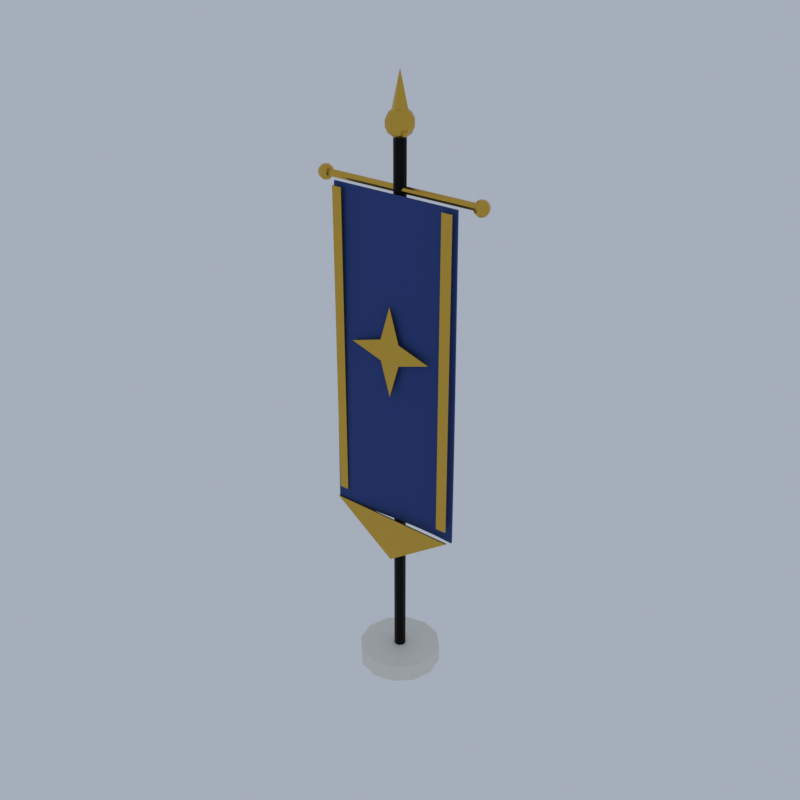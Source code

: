 # Source: K35_royal_banner.blend  (saved by Blender 5.2.45; exported with 4.5.12 LTS)
import bpy
from mathutils import Matrix  # noqa: F401  (used for matrix-valued properties, if any)

bpy.ops.wm.read_factory_settings(use_empty=True)
scene = bpy.context.scene
scene.name = 'Scene'

# ---- collections
col_collection = bpy.data.collections.new('Collection'); scene.collection.children.link(col_collection)

# ---- materials (node trees are filled in below, after node groups)
mat_castle_trim_marble = bpy.data.materials.new('castle_trim|Marble')
mat_castle_trim_marble.diffuse_color = (0.8434, 0.8122, 0.7372, 1.0)
mat_iron_dark_metal = bpy.data.materials.new('iron_dark|Metal')
mat_iron_dark_metal.diffuse_color = (0.005522, 0.005028, 0.005028, 1.0)
mat_gold_metal = bpy.data.materials.new('gold|Metal')
mat_gold_metal.diffuse_color = (0.68, 0.4205, 0.06191, 1.0)
mat_fabric_blue_fabric = bpy.data.materials.new('fabric_blue|Fabric')
mat_fabric_blue_fabric.diffuse_color = (0.02095, 0.05112, 0.2195, 1.0)

# ---- material node trees
mat_castle_trim_marble.use_nodes = True; mat_castle_trim_marble.node_tree.nodes.clear()
_N = mat_castle_trim_marble.node_tree.nodes; _L = mat_castle_trim_marble.node_tree.links
n0 = _N.new('ShaderNodeBsdfPrincipled'); n0.name = 'Principled BSDF'; n0.location = (-200, 100)
n0.inputs[0].default_value = (0.8434, 0.8122, 0.7372, 1.0)
n0.inputs[10].default_value = 0.005
n1 = _N.new('ShaderNodeOutputMaterial'); n1.name = 'Material Output'; n1.location = (200, 100)
_L.new(n0.outputs[0], n1.inputs[0])
n1.is_active_output = True
mat_iron_dark_metal.use_nodes = True; mat_iron_dark_metal.node_tree.nodes.clear()
_N = mat_iron_dark_metal.node_tree.nodes; _L = mat_iron_dark_metal.node_tree.links
n0 = _N.new('ShaderNodeBsdfPrincipled'); n0.name = 'Principled BSDF'; n0.location = (-200, 100)
n0.inputs[0].default_value = (0.005522, 0.005028, 0.005028, 1.0)
n0.inputs[1].default_value = 0.85
n0.inputs[10].default_value = 0.005
n1 = _N.new('ShaderNodeOutputMaterial'); n1.name = 'Material Output'; n1.location = (200, 100)
_L.new(n0.outputs[0], n1.inputs[0])
n1.is_active_output = True
mat_gold_metal.use_nodes = True; mat_gold_metal.node_tree.nodes.clear()
_N = mat_gold_metal.node_tree.nodes; _L = mat_gold_metal.node_tree.links
n0 = _N.new('ShaderNodeBsdfPrincipled'); n0.name = 'Principled BSDF'; n0.location = (-200, 100)
n0.inputs[0].default_value = (0.68, 0.4205, 0.06191, 1.0)
n0.inputs[1].default_value = 1.0
n0.inputs[2].default_value = 0.25
n0.inputs[10].default_value = 0.005
n1 = _N.new('ShaderNodeOutputMaterial'); n1.name = 'Material Output'; n1.location = (200, 100)
_L.new(n0.outputs[0], n1.inputs[0])
n1.is_active_output = True
mat_fabric_blue_fabric.use_nodes = True; mat_fabric_blue_fabric.node_tree.nodes.clear()
_N = mat_fabric_blue_fabric.node_tree.nodes; _L = mat_fabric_blue_fabric.node_tree.links
n0 = _N.new('ShaderNodeBsdfPrincipled'); n0.name = 'Principled BSDF'; n0.location = (-200, 100)
n0.inputs[0].default_value = (0.02095, 0.05112, 0.2195, 1.0)
n0.inputs[2].default_value = 0.95
n0.inputs[10].default_value = 0.005
n1 = _N.new('ShaderNodeOutputMaterial'); n1.name = 'Material Output'; n1.location = (200, 100)
_L.new(n0.outputs[0], n1.inputs[0])
n1.is_active_output = True

# ---- world
world_world = bpy.data.worlds.new('World'); scene.world = world_world
world_world.use_nodes = True; world_world.node_tree.nodes.clear()
_N = world_world.node_tree.nodes; _L = world_world.node_tree.links
n0 = _N.new('ShaderNodeOutputWorld'); n0.name = 'World Output'; n0.location = (200, 100)
n1 = _N.new('ShaderNodeBackground'); n1.name = 'Background'; n1.location = (-200, 100)
n1.inputs[0].default_value = (0.42, 0.47, 0.55, 1.0)
n1.inputs[1].default_value = 0.9
_L.new(n1.outputs[0], n0.inputs[0])
n0.is_active_output = True
world_world.color = (0.05088, 0.05088, 0.05088)
world_world.sun_shadow_jitter_overblur = 0.0

# ---- meshes
me_royal_banner = bpy.data.meshes.new('royal_banner')
me_royal_banner.from_pydata([(0.0, 1.4, 0.0), (0.0, 1.4, 0.6), (0.7, 1.212, 0.0), (0.7, 1.212, 0.6), (1.212, 0.7, 0.0), (1.212, 0.7, 0.6), (1.4, 0.0, 0.0), (1.4, 0.0, 0.6), (1.212, -0.7, 0.0), (1.212, -0.7, 0.6), (0.7, -1.212, 0.0), (0.7, -1.212, 0.6), (0.0, -1.4, 0.0), (0.0, -1.4, 0.6), (-0.7, -1.212, 0.0), (-0.7, -1.212, 0.6), (-1.212, -0.7, 0.0), (-1.212, -0.7, 0.6), (-1.4, 0.0, 0.0), (-1.4, 0.0, 0.6), (-1.212, 0.7, 0.0), (-1.212, 0.7, 0.6), (-0.7, 1.212, 0.0), (-0.7, 1.212, 0.6), (0.0, 0.2, 0.6), (0.0, 0.2, 18.6), (0.1176, 0.1618, 0.6), (0.1176, 0.1618, 18.6), (0.1902, 0.0618, 0.6), (0.1902, 0.0618, 18.6), (0.1902, -0.0618, 0.6), (0.1902, -0.0618, 18.6), (0.1176, -0.1618, 0.6), (0.1176, -0.1618, 18.6), (0.0, -0.2, 0.6), (0.0, -0.2, 18.6), (-0.1176, -0.1618, 0.6), (-0.1176, -0.1618, 18.6), (-0.1902, -0.0618, 0.6), (-0.1902, -0.0618, 18.6), (-0.1902, 0.0618, 0.6), (-0.1902, 0.0618, 18.6), (-0.1176, 0.1618, 0.6), (-0.1176, 0.1618, 18.6), (0.0, 0.0, 19.35), (0.0, 0.0, 18.45), (0.1148, 0.158, 19.31), (0.2068, 0.2846, 19.18), (0.2579, 0.3549, 19.0), (0.2579, 0.3549, 18.8), (0.2068, 0.2846, 18.62), (0.1148, 0.158, 18.49), (0.1857, 0.06033, 19.31), (0.3346, 0.1087, 19.18), (0.4172, 0.1356, 19.0), (0.4172, 0.1356, 18.8), (0.3346, 0.1087, 18.62), (0.1857, 0.06033, 18.49), (0.1857, -0.06033, 19.31), (0.3346, -0.1087, 19.18), (0.4172, -0.1356, 19.0), (0.4172, -0.1356, 18.8), (0.3346, -0.1087, 18.62), (0.1857, -0.06033, 18.49), (0.1148, -0.158, 19.31), (0.2068, -0.2846, 19.18), (0.2579, -0.3549, 19.0), (0.2579, -0.3549, 18.8), (0.2068, -0.2846, 18.62), (0.1148, -0.158, 18.49), (7.451e-09, -0.1952, 19.31), (2.98e-08, -0.3518, 19.18), (1.49e-08, -0.4387, 19.0), (1.49e-08, -0.4387, 18.8), (2.98e-08, -0.3518, 18.62), (7.451e-09, -0.1952, 18.49), (-0.1148, -0.158, 19.31), (-0.2068, -0.2846, 19.18), (-0.2579, -0.3549, 19.0), (-0.2579, -0.3549, 18.8), (-0.2068, -0.2846, 18.62), (-0.1148, -0.158, 18.49), (-0.1857, -0.06033, 19.31), (-0.3346, -0.1087, 19.18), (-0.4172, -0.1356, 19.0), (-0.4172, -0.1356, 18.8), (-0.3346, -0.1087, 18.62), (-0.1857, -0.06033, 18.49), (-0.1857, 0.06033, 19.31), (-0.3346, 0.1087, 19.18), (-0.4172, 0.1356, 19.0), (-0.4172, 0.1356, 18.8), (-0.3346, 0.1087, 18.62), (-0.1857, 0.06033, 18.49), (-0.1148, 0.158, 19.31), (-0.2068, 0.2846, 19.18), (-0.2579, 0.3549, 19.0), (-0.2579, 0.3549, 18.8), (-0.2068, 0.2846, 18.62), (-0.1148, 0.158, 18.49), (-1.49e-08, 0.1952, 19.31), (-5.96e-08, 0.3518, 19.18), (-4.47e-08, 0.4387, 19.0), (-4.47e-08, 0.4387, 18.8), (-5.96e-08, 0.3518, 18.62), (-1.49e-08, 0.1952, 18.49), (0.0, 0.0, 19.2), (0.2165, 0.125, 19.2), (1.531e-17, 0.25, 19.2), (-0.2165, 0.125, 19.2), (-0.2165, -0.125, 19.2), (-4.592e-17, -0.25, 19.2), (0.2165, -0.125, 19.2), (0.0, 0.0, 20.4), (-2.8, 0.12, 17.0), (2.8, 0.12, 17.0), (-2.8, 0.08485, 16.92), (2.8, 0.08485, 16.92), (-2.8, 0.0, 16.88), (2.8, 0.0, 16.88), (-2.8, -0.08485, 16.92), (2.8, -0.08485, 16.92), (-2.8, -0.12, 17.0), (2.8, -0.12, 17.0), (-2.8, -0.08485, 17.08), (2.8, -0.08485, 17.08), (-2.8, 0.0, 17.12), (2.8, 0.0, 17.12), (-2.8, 0.08485, 17.08), (2.8, 0.08485, 17.08), (-2.9, 0.0, 17.25), (-2.9, 0.125, 17.22), (-2.9, 0.25, 17.0), (-2.9, 0.125, 16.78), (-2.9, 0.0, 16.75), (-2.812, 0.08839, 17.22), (-2.747, 0.1531, 17.12), (-2.723, 0.1768, 17.0), (-2.747, 0.1531, 16.88), (-2.812, 0.08839, 16.78), (-2.775, 0.0, 17.22), (-2.683, 0.0, 17.12), (-2.65, 0.0, 17.0), (-2.683, 0.0, 16.88), (-2.775, 0.0, 16.78), (-2.812, -0.08839, 17.22), (-2.747, -0.1531, 17.12), (-2.723, -0.1768, 17.0), (-2.747, -0.1531, 16.88), (-2.812, -0.08839, 16.78), (-2.9, -0.125, 17.22), (-2.9, -0.2165, 17.12), (-2.9, -0.25, 17.0), (-2.9, -0.2165, 16.88), (-2.9, -0.125, 16.78), (-2.988, -0.08839, 17.22), (-3.053, -0.1531, 17.12), (-3.077, -0.1768, 17.0), (-3.053, -0.1531, 16.88), (-2.988, -0.08839, 16.78), (-3.025, 0.0, 17.22), (-3.117, 0.0, 17.12), (-3.15, 0.0, 17.0), (-3.117, 0.0, 16.88), (-3.025, 0.0, 16.78), (-2.988, 0.08839, 17.22), (-3.053, 0.1531, 17.12), (-3.077, 0.1768, 17.0), (-3.053, 0.1531, 16.88), (-2.988, 0.08839, 16.78), (-2.9, 0.2165, 17.12), (-2.9, 0.2165, 16.88), (2.9, 0.0, 17.25), (2.9, 0.125, 17.22), (2.9, 0.25, 17.0), (2.9, 0.125, 16.78), (2.9, 0.0, 16.75), (2.988, 0.08839, 17.22), (3.053, 0.1531, 17.12), (3.077, 0.1768, 17.0), (3.053, 0.1531, 16.88), (2.988, 0.08839, 16.78), (3.025, 0.0, 17.22), (3.117, 0.0, 17.12), (3.15, 0.0, 17.0), (3.117, 0.0, 16.88), (3.025, 0.0, 16.78), (2.988, -0.08839, 17.22), (3.053, -0.1531, 17.12), (3.077, -0.1768, 17.0), (3.053, -0.1531, 16.88), (2.988, -0.08839, 16.78), (2.9, -0.125, 17.22), (2.9, -0.2165, 17.12), (2.9, -0.25, 17.0), (2.9, -0.2165, 16.88), (2.9, -0.125, 16.78), (2.812, -0.08839, 17.22), (2.747, -0.1531, 17.12), (2.723, -0.1768, 17.0), (2.747, -0.1531, 16.88), (2.812, -0.08839, 16.78), (2.775, 0.0, 17.22), (2.683, 0.0, 17.12), (2.65, 0.0, 17.0), (2.683, 0.0, 16.88), (2.775, 0.0, 16.78), (2.812, 0.08839, 17.22), (2.747, 0.1531, 17.12), (2.723, 0.1768, 17.0), (2.747, 0.1531, 16.88), (2.812, 0.08839, 16.78), (2.9, 0.2165, 17.12), (2.9, 0.2165, 16.88), (-2.3, -0.25, 16.9), (-1.971, -0.25, 16.9), (-1.643, -0.25, 16.9), (-1.314, -0.25, 16.9), (-0.9857, -0.25, 16.9), (-0.6571, -0.25, 16.9), (-0.3286, -0.25, 16.9), (0.0, -0.25, 16.9), (0.3286, -0.25, 16.9), (0.6571, -0.25, 16.9), (0.9857, -0.25, 16.9), (1.314, -0.25, 16.9), (1.643, -0.25, 16.9), (1.971, -0.25, 16.9), (2.3, -0.25, 16.9), (-2.3, -0.2565, 15.8), (-1.971, -0.2589, 15.8), (-1.643, -0.2608, 15.8), (-1.314, -0.2618, 15.8), (-0.9857, -0.262, 15.8), (-0.6571, -0.2613, 15.8), (-0.3286, -0.2598, 15.8), (0.0, -0.2576, 15.8), (0.3286, -0.2548, 15.8), (0.6571, -0.2517, 15.8), (0.9857, -0.2485, 15.8), (1.314, -0.2454, 15.8), (1.643, -0.2426, 15.8), (1.971, -0.2404, 15.8), (2.3, -0.2388, 15.8), (-2.3, -0.2655, 14.7), (-1.971, -0.2698, 14.7), (-1.643, -0.2727, 14.7), (-1.314, -0.274, 14.7), (-0.9857, -0.2735, 14.7), (-0.6571, -0.2713, 14.7), (-0.3286, -0.2676, 14.7), (0.0, -0.2626, 14.7), (0.3286, -0.2567, 14.7), (0.6571, -0.2504, 14.7), (0.9857, -0.244, 14.7), (1.314, -0.238, 14.7), (1.643, -0.2329, 14.7), (1.971, -0.229, 14.7), (2.3, -0.2267, 14.7), (-2.3, -0.2766, 13.6), (-1.971, -0.2821, 13.6), (-1.643, -0.2853, 13.6), (-1.314, -0.2859, 13.6), (-0.9857, -0.284, 13.6), (-0.6571, -0.2795, 13.6), (-0.3286, -0.273, 13.6), (0.0, -0.2648, 13.6), (0.3286, -0.2556, 13.6), (0.6571, -0.2459, 13.6), (0.9857, -0.2365, 13.6), (1.314, -0.2281, 13.6), (1.643, -0.2213, 13.6), (1.971, -0.2166, 13.6), (2.3, -0.2142, 13.6), (-2.3, -0.2894, 12.5), (-1.971, -0.2953, 12.5), (-1.643, -0.2979, 12.5), (-1.314, -0.297, 12.5), (-0.9857, -0.2928, 12.5), (-0.6571, -0.2855, 12.5), (-0.3286, -0.2756, 12.5), (0.0, -0.2639, 12.5), (0.3286, -0.2512, 12.5), (0.6571, -0.2384, 12.5), (0.9857, -0.2264, 12.5), (1.314, -0.2161, 12.5), (1.643, -0.2083, 12.5), (1.971, -0.2035, 12.5), (2.3, -0.202, 12.5), (-2.3, -0.3033, 11.4), (-1.971, -0.3087, 11.4), (-1.643, -0.3099, 11.4), (-1.314, -0.3068, 11.4), (-0.9857, -0.2996, 11.4), (-0.6571, -0.2888, 11.4), (-0.3286, -0.2752, 11.4), (0.0, -0.2598, 11.4), (0.3286, -0.2437, 11.4), (0.6571, -0.2281, 11.4), (0.9857, -0.214, 11.4), (1.314, -0.2025, 11.4), (1.643, -0.1945, 11.4), (1.971, -0.1904, 11.4), (2.3, -0.1907, 11.4), (-2.3, -0.3177, 10.3), (-1.971, -0.3218, 10.3), (-1.643, -0.3207, 10.3), (-1.314, -0.3145, 10.3), (-0.9857, -0.3037, 10.3), (-0.6571, -0.289, 10.3), (-0.3286, -0.2715, 10.3), (0.0, -0.2525, 10.3), (0.3286, -0.2332, 10.3), (0.6571, -0.2152, 10.3), (0.9857, -0.1997, 10.3), (1.314, -0.1878, 10.3), (1.643, -0.1804, 10.3), (1.971, -0.178, 10.3), (2.3, -0.1808, 10.3), (-2.3, -0.332, 9.2), (-1.971, -0.3339, 9.2), (-1.643, -0.3297, 9.2), (-1.314, -0.3198, 9.2), (-0.9857, -0.3049, 9.2), (-0.6571, -0.286, 9.2), (-0.3286, -0.2645, 9.2), (0.0, -0.242, 9.2), (0.3286, -0.22, 9.2), (0.6571, -0.2002, 9.2), (0.9857, -0.184, 9.2), (1.314, -0.1726, 9.2), (1.643, -0.1667, 9.2), (1.971, -0.1668, 9.2), (2.3, -0.173, 9.2), (-2.3, -0.3456, 8.1), (-1.971, -0.3444, 8.1), (-1.643, -0.3364, 8.1), (-1.314, -0.3222, 8.1), (-0.9857, -0.3028, 8.1), (-0.6571, -0.2795, 8.1), (-0.3286, -0.2542, 8.1), (0.0, -0.2285, 8.1), (0.3286, -0.2044, 8.1), (0.6571, -0.1836, 8.1), (0.9857, -0.1675, 8.1), (1.314, -0.1574, 8.1), (1.643, -0.154, 8.1), (1.971, -0.1575, 8.1), (2.3, -0.1677, 8.1), (-2.3, -0.3579, 7.0), (-1.971, -0.3528, 7.0), (-1.643, -0.3403, 7.0), (-1.314, -0.3213, 7.0), (-0.9857, -0.2972, 7.0), (-0.6571, -0.2696, 7.0), (-0.3286, -0.2407, 7.0), (0.0, -0.2124, 7.0), (0.3286, -0.1868, 7.0), (0.6571, -0.1658, 7.0), (0.9857, -0.1508, 7.0), (1.314, -0.143, 7.0), (1.643, -0.1429, 7.0), (1.971, -0.1506, 7.0), (2.3, -0.1653, 7.0), (-2.3, -0.3682, 5.9), (-1.971, -0.3585, 5.9), (-1.643, -0.341, 5.9), (-1.314, -0.3169, 5.9), (-0.9857, -0.288, 5.9), (-0.6571, -0.2563, 5.9), (-0.3286, -0.2242, 5.9), (0.0, -0.194, 5.9), (0.3286, -0.1678, 5.9), (0.6571, -0.1475, 5.9), (0.9857, -0.1346, 5.9), (1.314, -0.13, 5.9), (1.643, -0.1341, 5.9), (1.971, -0.1465, 5.9), (2.3, -0.1664, 5.9), (-2.3, -0.31, 16.9), (-1.972, -0.31, 16.9), (-1.643, -0.31, 16.9), (-1.314, -0.31, 16.9), (-0.9857, -0.31, 16.9), (-0.657, -0.31, 16.9), (-0.3284, -0.31, 16.9), (0.0002259, -0.31, 16.9), (0.3288, -0.31, 16.9), (0.6574, -0.31, 16.9), (0.986, -0.31, 16.9), (1.315, -0.31, 16.9), (1.643, -0.31, 16.9), (1.972, -0.31, 16.9), (2.3, -0.31, 16.9), (-2.3, -0.3165, 15.8), (-1.972, -0.3189, 15.8), (-1.643, -0.3208, 15.8), (-1.314, -0.3218, 15.8), (-0.9856, -0.322, 15.8), (-0.6569, -0.3213, 15.8), (-0.3282, -0.3198, 15.8), (0.0004737, -0.3176, 15.8), (0.3291, -0.3148, 15.8), (0.6577, -0.3117, 15.8), (0.9863, -0.3085, 15.8), (1.315, -0.3054, 15.8), (1.643, -0.3026, 15.8), (1.972, -0.3004, 15.8), (2.3, -0.2988, 15.8), (-2.301, -0.3255, 14.7), (-1.972, -0.3298, 14.7), (-1.643, -0.3327, 14.7), (-1.314, -0.334, 14.7), (-0.9854, -0.3335, 14.7), (-0.6566, -0.3313, 14.7), (-0.3278, -0.3276, 14.7), (0.001007, -0.3226, 14.7), (0.3297, -0.3167, 14.7), (0.6583, -0.3104, 14.7), (0.9868, -0.304, 14.7), (1.315, -0.298, 14.7), (1.644, -0.2929, 14.7), (1.972, -0.289, 14.7), (2.3, -0.2867, 14.7), (-2.301, -0.3366, 13.6), (-1.972, -0.3421, 13.6), (-1.643, -0.3453, 13.6), (-1.314, -0.3459, 13.6), (-0.9851, -0.3439, 13.6), (-0.6561, -0.3395, 13.6), (-0.3272, -0.333, 13.6), (0.001602, -0.3248, 13.6), (0.3303, -0.3155, 13.6), (0.6589, -0.3059, 13.6), (0.9873, -0.2965, 13.6), (1.316, -0.2881, 13.6), (1.644, -0.2813, 13.6), (1.972, -0.2766, 13.6), (2.3, -0.2742, 13.6), (-2.301, -0.3494, 12.5), (-1.972, -0.3553, 12.5), (-1.643, -0.3579, 12.5), (-1.314, -0.357, 12.5), (-0.9846, -0.3528, 12.5), (-0.6556, -0.3455, 12.5), (-0.3266, -0.3356, 12.5), (0.002232, -0.3239, 12.5), (0.3309, -0.3111, 12.5), (0.6594, -0.2983, 12.5), (0.9877, -0.2864, 12.5), (1.316, -0.2761, 12.5), (1.644, -0.2683, 12.5), (1.972, -0.2635, 12.5), (2.3, -0.262, 12.5), (-2.301, -0.3633, 11.4), (-1.972, -0.3687, 11.4), (-1.643, -0.3699, 11.4), (-1.313, -0.3668, 11.4), (-0.984, -0.3595, 11.4), (-0.6549, -0.3487, 11.4), (-0.3259, -0.3351, 11.4), (0.002866, -0.3197, 11.4), (0.3315, -0.3036, 11.4), (0.6598, -0.288, 11.4), (0.988, -0.2739, 11.4), (1.316, -0.2625, 11.4), (1.644, -0.2545, 11.4), (1.972, -0.2504, 11.4), (2.3, -0.2507, 11.4), (-2.301, -0.3777, 10.3), (-1.972, -0.3818, 10.3), (-1.642, -0.3807, 10.3), (-1.313, -0.3745, 10.3), (-0.9834, -0.3637, 10.3), (-0.6542, -0.3489, 10.3), (-0.3252, -0.3314, 10.3), (0.003476, -0.3124, 10.3), (0.3319, -0.2931, 10.3), (0.6602, -0.2751, 10.3), (0.9882, -0.2596, 10.3), (1.316, -0.2478, 10.3), (1.644, -0.2404, 10.3), (1.971, -0.238, 10.3), (2.299, -0.2408, 10.3), (-2.3, -0.392, 9.201), (-1.971, -0.3939, 9.201), (-1.642, -0.3897, 9.2), (-1.312, -0.3798, 9.2), (-0.9826, -0.3648, 9.2), (-0.6535, -0.3459, 9.2), (-0.3246, -0.3244, 9.2), (0.004032, -0.3018, 9.199), (0.3323, -0.2799, 9.199), (0.6604, -0.2601, 9.199), (0.9882, -0.244, 9.199), (1.316, -0.2325, 9.199), (1.643, -0.2267, 9.199), (1.971, -0.2268, 9.199), (2.299, -0.2329, 9.2), (-2.3, -0.4056, 8.101), (-1.971, -0.4044, 8.101), (-1.641, -0.3964, 8.1), (-1.311, -0.3821, 8.1), (-0.9818, -0.3626, 8.1), (-0.6527, -0.3394, 8.1), (-0.3239, -0.314, 8.099), (0.004504, -0.2883, 8.099), (0.3326, -0.2642, 8.099), (0.6605, -0.2435, 8.099), (0.9881, -0.2275, 8.099), (1.315, -0.2174, 8.099), (1.643, -0.214, 8.099), (1.97, -0.2175, 8.1), (2.298, -0.2276, 8.1), (-2.299, -0.4179, 7.001), (-1.97, -0.4128, 7.0), (-1.64, -0.4003, 7.0), (-1.31, -0.3812, 7.0), (-0.981, -0.357, 7.0), (-0.652, -0.3294, 6.999), (-0.3234, -0.3004, 6.999), (0.004867, -0.2722, 6.999), (0.3328, -0.2466, 6.999), (0.6604, -0.2257, 6.999), (0.9877, -0.2108, 6.999), (1.315, -0.203, 6.999), (1.642, -0.2029, 6.999), (1.969, -0.2105, 7.0), (2.297, -0.2253, 7.0), (-2.299, -0.4282, 5.9), (-1.969, -0.4185, 5.9), (-1.64, -0.4009, 5.9), (-1.31, -0.3767, 5.9), (-0.9806, -0.3478, 5.9), (-0.6517, -0.3161, 5.899), (-0.3231, -0.284, 5.899), (0.005018, -0.2537, 5.899), (0.3328, -0.2276, 5.899), (0.6603, -0.2074, 5.899), (0.9875, -0.1945, 5.899), (1.315, -0.19, 5.899), (1.642, -0.1941, 5.9), (1.969, -0.2065, 5.9), (2.297, -0.2263, 5.9), (-2.225, -0.475, 6.4), (-2.225, -0.475, 16.8), (-2.225, -0.425, 6.4), (-2.225, -0.425, 16.8), (-1.875, -0.475, 6.4), (-1.875, -0.475, 16.8), (-1.875, -0.425, 6.4), (-1.875, -0.425, 16.8), (1.875, -0.475, 6.4), (1.875, -0.475, 16.8), (1.875, -0.425, 6.4), (1.875, -0.425, 16.8), (2.225, -0.475, 6.4), (2.225, -0.475, 16.8), (2.225, -0.425, 6.4), (2.225, -0.425, 16.8), (9.185e-17, -0.45, 13.5), (-0.3536, -0.45, 12.35), (-1.5, -0.45, 12.0), (-0.3536, -0.45, 11.65), (-2.755e-16, -0.45, 10.5), (0.3536, -0.45, 11.65), (1.5, -0.45, 12.0), (0.3536, -0.45, 12.35), (9.185e-17, -0.5, 13.5), (-0.3536, -0.5, 12.35), (-1.5, -0.5, 12.0), (-0.3536, -0.5, 11.65), (-2.755e-16, -0.5, 10.5), (0.3536, -0.5, 11.65), (1.5, -0.5, 12.0), (0.3536, -0.5, 12.35), (-2.3, -0.45, 6.0), (2.3, -0.45, 6.0), (0.0, -0.45, 4.4), (-2.3, -0.5, 6.0), (2.3, -0.5, 6.0), (0.0, -0.5, 4.4)], [], [(0, 1, 3, 2), (2, 3, 5, 4), (4, 5, 7, 6), (6, 7, 9, 8), (8, 9, 11, 10), (10, 11, 13, 12), (12, 13, 15, 14), (14, 15, 17, 16), (16, 17, 19, 18), (18, 19, 21, 20), (3, 1, 23, 21, 19, 17, 15, 13, 11, 9, 7, 5), (20, 21, 23, 22), (22, 23, 1, 0), (0, 2, 4, 6, 8, 10, 12, 14, 16, 18, 20, 22), (24, 25, 27, 26), (26, 27, 29, 28), (28, 29, 31, 30), (30, 31, 33, 32), (32, 33, 35, 34), (34, 35, 37, 36), (36, 37, 39, 38), (38, 39, 41, 40), (27, 25, 43, 41, 39, 37, 35, 33, 31, 29), (40, 41, 43, 42), (42, 43, 25, 24), (24, 26, 28, 30, 32, 34, 36, 38, 40, 42), (102, 101, 47, 48), (100, 44, 46), (105, 104, 50, 51), (103, 102, 48, 49), (101, 100, 46, 47), (45, 105, 51), (104, 103, 49, 50), (45, 51, 57), (50, 49, 55, 56), (48, 47, 53, 54), (46, 44, 52), (51, 50, 56, 57), (49, 48, 54, 55), (47, 46, 52, 53), (54, 53, 59, 60), (52, 44, 58), (57, 56, 62, 63), (55, 54, 60, 61), (53, 52, 58, 59), (45, 57, 63), (56, 55, 61, 62), (63, 62, 68, 69), (61, 60, 66, 67), (59, 58, 64, 65), (45, 63, 69), (62, 61, 67, 68), (60, 59, 65, 66), (58, 44, 64), (69, 68, 74, 75), (67, 66, 72, 73), (65, 64, 70, 71), (45, 69, 75), (68, 67, 73, 74), (66, 65, 71, 72), (64, 44, 70), (71, 70, 76, 77), (45, 75, 81), (74, 73, 79, 80), (72, 71, 77, 78), (70, 44, 76), (75, 74, 80, 81), (73, 72, 78, 79), (45, 81, 87), (80, 79, 85, 86), (78, 77, 83, 84), (76, 44, 82), (81, 80, 86, 87), (79, 78, 84, 85), (77, 76, 82, 83), (86, 85, 91, 92), (84, 83, 89, 90), (82, 44, 88), (87, 86, 92, 93), (85, 84, 90, 91), (83, 82, 88, 89), (45, 87, 93), (88, 44, 94), (93, 92, 98, 99), (91, 90, 96, 97), (89, 88, 94, 95), (45, 93, 99), (92, 91, 97, 98), (90, 89, 95, 96), (99, 98, 104, 105), (97, 96, 102, 103), (95, 94, 100, 101), (45, 99, 105), (98, 97, 103, 104), (96, 95, 101, 102), (94, 44, 100), (106, 108, 107), (106, 109, 108), (106, 110, 109), (106, 111, 110), (106, 112, 111), (106, 107, 112), (107, 108, 113), (108, 109, 113), (109, 110, 113), (110, 111, 113), (111, 112, 113), (112, 107, 113), (114, 115, 117, 116), (116, 117, 119, 118), (118, 119, 121, 120), (120, 121, 123, 122), (122, 123, 125, 124), (124, 125, 127, 126), (117, 115, 129, 127, 125, 123, 121, 119), (126, 127, 129, 128), (128, 129, 115, 114), (114, 116, 118, 120, 122, 124, 126, 128), (133, 171, 138, 139), (132, 170, 136, 137), (131, 130, 135), (134, 133, 139), (171, 132, 137, 138), (170, 131, 135, 136), (137, 136, 141, 142), (135, 130, 140), (134, 139, 144), (138, 137, 142, 143), (136, 135, 140, 141), (139, 138, 143, 144), (140, 130, 145), (134, 144, 149), (143, 142, 147, 148), (141, 140, 145, 146), (144, 143, 148, 149), (142, 141, 146, 147), (134, 149, 154), (148, 147, 152, 153), (146, 145, 150, 151), (149, 148, 153, 154), (147, 146, 151, 152), (145, 130, 150), (134, 154, 159), (153, 152, 157, 158), (151, 150, 155, 156), (154, 153, 158, 159), (152, 151, 156, 157), (150, 130, 155), (134, 159, 164), (158, 157, 162, 163), (156, 155, 160, 161), (159, 158, 163, 164), (157, 156, 161, 162), (155, 130, 160), (163, 162, 167, 168), (161, 160, 165, 166), (164, 163, 168, 169), (162, 161, 166, 167), (160, 130, 165), (134, 164, 169), (166, 165, 131, 170), (169, 168, 171, 133), (167, 166, 170, 132), (165, 130, 131), (134, 169, 133), (168, 167, 132, 171), (175, 213, 180, 181), (174, 212, 178, 179), (173, 172, 177), (176, 175, 181), (213, 174, 179, 180), (212, 173, 177, 178), (177, 172, 182), (176, 181, 186), (180, 179, 184, 185), (178, 177, 182, 183), (181, 180, 185, 186), (179, 178, 183, 184), (176, 186, 191), (185, 184, 189, 190), (183, 182, 187, 188), (186, 185, 190, 191), (184, 183, 188, 189), (182, 172, 187), (176, 191, 196), (190, 189, 194, 195), (188, 187, 192, 193), (191, 190, 195, 196), (189, 188, 193, 194), (187, 172, 192), (176, 196, 201), (195, 194, 199, 200), (193, 192, 197, 198), (196, 195, 200, 201), (194, 193, 198, 199), (192, 172, 197), (200, 199, 204, 205), (198, 197, 202, 203), (201, 200, 205, 206), (199, 198, 203, 204), (197, 172, 202), (176, 201, 206), (203, 202, 207, 208), (206, 205, 210, 211), (204, 203, 208, 209), (202, 172, 207), (176, 206, 211), (205, 204, 209, 210), (211, 210, 213, 175), (209, 208, 212, 174), (207, 172, 173), (176, 211, 175), (210, 209, 174, 213), (208, 207, 173, 212), (214, 215, 230, 229), (215, 216, 231, 230), (216, 217, 232, 231), (217, 218, 233, 232), (218, 219, 234, 233), (219, 220, 235, 234), (220, 221, 236, 235), (221, 222, 237, 236), (222, 223, 238, 237), (223, 224, 239, 238), (224, 225, 240, 239), (225, 226, 241, 240), (226, 227, 242, 241), (227, 228, 243, 242), (229, 230, 245, 244), (230, 231, 246, 245), (231, 232, 247, 246), (232, 233, 248, 247), (233, 234, 249, 248), (234, 235, 250, 249), (235, 236, 251, 250), (236, 237, 252, 251), (237, 238, 253, 252), (238, 239, 254, 253), (239, 240, 255, 254), (240, 241, 256, 255), (241, 242, 257, 256), (242, 243, 258, 257), (244, 245, 260, 259), (245, 246, 261, 260), (246, 247, 262, 261), (247, 248, 263, 262), (248, 249, 264, 263), (249, 250, 265, 264), (250, 251, 266, 265), (251, 252, 267, 266), (252, 253, 268, 267), (253, 254, 269, 268), (254, 255, 270, 269), (255, 256, 271, 270), (256, 257, 272, 271), (257, 258, 273, 272), (259, 260, 275, 274), (260, 261, 276, 275), (261, 262, 277, 276), (262, 263, 278, 277), (263, 264, 279, 278), (264, 265, 280, 279), (265, 266, 281, 280), (266, 267, 282, 281), (267, 268, 283, 282), (268, 269, 284, 283), (269, 270, 285, 284), (270, 271, 286, 285), (271, 272, 287, 286), (272, 273, 288, 287), (274, 275, 290, 289), (275, 276, 291, 290), (276, 277, 292, 291), (277, 278, 293, 292), (278, 279, 294, 293), (279, 280, 295, 294), (280, 281, 296, 295), (281, 282, 297, 296), (282, 283, 298, 297), (283, 284, 299, 298), (284, 285, 300, 299), (285, 286, 301, 300), (286, 287, 302, 301), (287, 288, 303, 302), (289, 290, 305, 304), (290, 291, 306, 305), (291, 292, 307, 306), (292, 293, 308, 307), (293, 294, 309, 308), (294, 295, 310, 309), (295, 296, 311, 310), (296, 297, 312, 311), (297, 298, 313, 312), (298, 299, 314, 313), (299, 300, 315, 314), (300, 301, 316, 315), (301, 302, 317, 316), (302, 303, 318, 317), (304, 305, 320, 319), (305, 306, 321, 320), (306, 307, 322, 321), (307, 308, 323, 322), (308, 309, 324, 323), (309, 310, 325, 324), (310, 311, 326, 325), (311, 312, 327, 326), (312, 313, 328, 327), (313, 314, 329, 328), (314, 315, 330, 329), (315, 316, 331, 330), (316, 317, 332, 331), (317, 318, 333, 332), (319, 320, 335, 334), (320, 321, 336, 335), (321, 322, 337, 336), (322, 323, 338, 337), (323, 324, 339, 338), (324, 325, 340, 339), (325, 326, 341, 340), (326, 327, 342, 341), (327, 328, 343, 342), (328, 329, 344, 343), (329, 330, 345, 344), (330, 331, 346, 345), (331, 332, 347, 346), (332, 333, 348, 347), (334, 335, 350, 349), (335, 336, 351, 350), (336, 337, 352, 351), (337, 338, 353, 352), (338, 339, 354, 353), (339, 340, 355, 354), (340, 341, 356, 355), (341, 342, 357, 356), (342, 343, 358, 357), (343, 344, 359, 358), (344, 345, 360, 359), (345, 346, 361, 360), (346, 347, 362, 361), (347, 348, 363, 362), (349, 350, 365, 364), (350, 351, 366, 365), (351, 352, 367, 366), (352, 353, 368, 367), (353, 354, 369, 368), (354, 355, 370, 369), (355, 356, 371, 370), (356, 357, 372, 371), (357, 358, 373, 372), (358, 359, 374, 373), (359, 360, 375, 374), (360, 361, 376, 375), (361, 362, 377, 376), (362, 363, 378, 377), (379, 394, 395, 380), (380, 395, 396, 381), (381, 396, 397, 382), (382, 397, 398, 383), (383, 398, 399, 384), (384, 399, 400, 385), (385, 400, 401, 386), (386, 401, 402, 387), (387, 402, 403, 388), (388, 403, 404, 389), (389, 404, 405, 390), (390, 405, 406, 391), (391, 406, 407, 392), (392, 407, 408, 393), (394, 409, 410, 395), (395, 410, 411, 396), (396, 411, 412, 397), (397, 412, 413, 398), (398, 413, 414, 399), (399, 414, 415, 400), (400, 415, 416, 401), (401, 416, 417, 402), (402, 417, 418, 403), (403, 418, 419, 404), (404, 419, 420, 405), (405, 420, 421, 406), (406, 421, 422, 407), (407, 422, 423, 408), (409, 424, 425, 410), (410, 425, 426, 411), (411, 426, 427, 412), (412, 427, 428, 413), (413, 428, 429, 414), (414, 429, 430, 415), (415, 430, 431, 416), (416, 431, 432, 417), (417, 432, 433, 418), (418, 433, 434, 419), (419, 434, 435, 420), (420, 435, 436, 421), (421, 436, 437, 422), (422, 437, 438, 423), (424, 439, 440, 425), (425, 440, 441, 426), (426, 441, 442, 427), (427, 442, 443, 428), (428, 443, 444, 429), (429, 444, 445, 430), (430, 445, 446, 431), (431, 446, 447, 432), (432, 447, 448, 433), (433, 448, 449, 434), (434, 449, 450, 435), (435, 450, 451, 436), (436, 451, 452, 437), (437, 452, 453, 438), (439, 454, 455, 440), (440, 455, 456, 441), (441, 456, 457, 442), (442, 457, 458, 443), (443, 458, 459, 444), (444, 459, 460, 445), (445, 460, 461, 446), (446, 461, 462, 447), (447, 462, 463, 448), (448, 463, 464, 449), (449, 464, 465, 450), (450, 465, 466, 451), (451, 466, 467, 452), (452, 467, 468, 453), (454, 469, 470, 455), (455, 470, 471, 456), (456, 471, 472, 457), (457, 472, 473, 458), (458, 473, 474, 459), (459, 474, 475, 460), (460, 475, 476, 461), (461, 476, 477, 462), (462, 477, 478, 463), (463, 478, 479, 464), (464, 479, 480, 465), (465, 480, 481, 466), (466, 481, 482, 467), (467, 482, 483, 468), (469, 484, 485, 470), (470, 485, 486, 471), (471, 486, 487, 472), (472, 487, 488, 473), (473, 488, 489, 474), (474, 489, 490, 475), (475, 490, 491, 476), (476, 491, 492, 477), (477, 492, 493, 478), (478, 493, 494, 479), (479, 494, 495, 480), (480, 495, 496, 481), (481, 496, 497, 482), (482, 497, 498, 483), (484, 499, 500, 485), (485, 500, 501, 486), (486, 501, 502, 487), (487, 502, 503, 488), (488, 503, 504, 489), (489, 504, 505, 490), (490, 505, 506, 491), (491, 506, 507, 492), (492, 507, 508, 493), (493, 508, 509, 494), (494, 509, 510, 495), (495, 510, 511, 496), (496, 511, 512, 497), (497, 512, 513, 498), (499, 514, 515, 500), (500, 515, 516, 501), (501, 516, 517, 502), (502, 517, 518, 503), (503, 518, 519, 504), (504, 519, 520, 505), (505, 520, 521, 506), (506, 521, 522, 507), (507, 522, 523, 508), (508, 523, 524, 509), (509, 524, 525, 510), (510, 525, 526, 511), (511, 526, 527, 512), (512, 527, 528, 513), (514, 529, 530, 515), (515, 530, 531, 516), (516, 531, 532, 517), (517, 532, 533, 518), (518, 533, 534, 519), (519, 534, 535, 520), (520, 535, 536, 521), (521, 536, 537, 522), (522, 537, 538, 523), (523, 538, 539, 524), (524, 539, 540, 525), (525, 540, 541, 526), (526, 541, 542, 527), (527, 542, 543, 528), (214, 229, 394, 379), (215, 214, 379, 380), (216, 215, 380, 381), (217, 216, 381, 382), (218, 217, 382, 383), (219, 218, 383, 384), (220, 219, 384, 385), (221, 220, 385, 386), (222, 221, 386, 387), (223, 222, 387, 388), (224, 223, 388, 389), (225, 224, 389, 390), (226, 225, 390, 391), (227, 226, 391, 392), (228, 227, 392, 393), (243, 228, 393, 408), (229, 244, 409, 394), (258, 243, 408, 423), (244, 259, 424, 409), (273, 258, 423, 438), (259, 274, 439, 424), (288, 273, 438, 453), (274, 289, 454, 439), (303, 288, 453, 468), (289, 304, 469, 454), (318, 303, 468, 483), (304, 319, 484, 469), (333, 318, 483, 498), (319, 334, 499, 484), (348, 333, 498, 513), (334, 349, 514, 499), (363, 348, 513, 528), (349, 364, 529, 514), (364, 365, 530, 529), (365, 366, 531, 530), (366, 367, 532, 531), (367, 368, 533, 532), (368, 369, 534, 533), (369, 370, 535, 534), (370, 371, 536, 535), (371, 372, 537, 536), (372, 373, 538, 537), (373, 374, 539, 538), (374, 375, 540, 539), (375, 376, 541, 540), (376, 377, 542, 541), (378, 363, 528, 543), (377, 378, 543, 542), (544, 545, 547, 546), (546, 547, 551, 550), (550, 551, 549, 548), (548, 549, 545, 544), (546, 550, 548, 544), (551, 547, 545, 549), (552, 553, 555, 554), (554, 555, 559, 558), (558, 559, 557, 556), (556, 557, 553, 552), (554, 558, 556, 552), (559, 555, 553, 557), (560, 567, 566, 565, 564, 563, 562, 561), (575, 568, 569, 570, 571, 572, 573, 574), (560, 561, 569, 568), (561, 562, 570, 569), (562, 563, 571, 570), (563, 564, 572, 571), (564, 565, 573, 572), (565, 566, 574, 573), (566, 567, 575, 574), (567, 560, 568, 575), (576, 577, 578), (581, 580, 579), (576, 579, 580, 577), (577, 580, 581, 578), (578, 581, 579, 576)])
me_royal_banner.polygons.foreach_set('use_smooth', [True] * 569)
me_royal_banner.polygons.foreach_set('material_index', [0, 0, 0, 0, 0, 0, 0, 0, 0, 0, 0, 0, 0, 0, 1, 1, 1, 1, 1, 1, 1, 1, 1, 1, 1, 1, 2, 2, 2, 2, 2, 2, 2, 2, 2, 2, 2, 2, 2, 2, 2, 2, 2, 2, 2, 2, 2, 2, 2, 2, 2, 2, 2, 2, 2, 2, 2, 2, 2, 2, 2, 2, 2, 2, 2, 2, 2, 2, 2, 2, 2, 2, 2, 2, 2, 2, 2, 2, 2, 2, 2, 2, 2, 2, 2, 2, 2, 2, 2, 2, 2, 2, 2, 2, 2, 2, 2, 2, 2, 2, 2, 2, 2, 2, 2, 2, 2, 2, 2, 2, 2, 2, 2, 2, 2, 2, 2, 2, 2, 2, 2, 2, 2, 2, 2, 2, 2, 2, 2, 2, 2, 2, 2, 2, 2, 2, 2, 2, 2, 2, 2, 2, 2, 2, 2, 2, 2, 2, 2, 2, 2, 2, 2, 2, 2, 2, 2, 2, 2, 2, 2, 2, 2, 2, 2, 2, 2, 2, 2, 2, 2, 2, 2, 2, 2, 2, 2, 2, 2, 2, 2, 2, 2, 2, 2, 2, 2, 2, 2, 2, 2, 2, 2, 2, 2, 2, 2, 2, 2, 2, 2, 2, 2, 2, 2, 2, 2, 2, 2, 2, 2, 2, 2, 2, 3, 3, 3, 3, 3, 3, 3, 3, 3, 3, 3, 3, 3, 3, 3, 3, 3, 3, 3, 3, 3, 3, 3, 3, 3, 3, 3, 3, 3, 3, 3, 3, 3, 3, 3, 3, 3, 3, 3, 3, 3, 3, 3, 3, 3, 3, 3, 3, 3, 3, 3, 3, 3, 3, 3, 3, 3, 3, 3, 3, 3, 3, 3, 3, 3, 3, 3, 3, 3, 3, 3, 3, 3, 3, 3, 3, 3, 3, 3, 3, 3, 3, 3, 3, 3, 3, 3, 3, 3, 3, 3, 3, 3, 3, 3, 3, 3, 3, 3, 3, 3, 3, 3, 3, 3, 3, 3, 3, 3, 3, 3, 3, 3, 3, 3, 3, 3, 3, 3, 3, 3, 3, 3, 3, 3, 3, 3, 3, 3, 3, 3, 3, 3, 3, 3, 3, 3, 3, 3, 3, 3, 3, 3, 3, 3, 3, 3, 3, 3, 3, 3, 3, 3, 3, 3, 3, 3, 3, 3, 3, 3, 3, 3, 3, 3, 3, 3, 3, 3, 3, 3, 3, 3, 3, 3, 3, 3, 3, 3, 3, 3, 3, 3, 3, 3, 3, 3, 3, 3, 3, 3, 3, 3, 3, 3, 3, 3, 3, 3, 3, 3, 3, 3, 3, 3, 3, 3, 3, 3, 3, 3, 3, 3, 3, 3, 3, 3, 3, 3, 3, 3, 3, 3, 3, 3, 3, 3, 3, 3, 3, 3, 3, 3, 3, 3, 3, 3, 3, 3, 3, 3, 3, 3, 3, 3, 3, 3, 3, 3, 3, 3, 3, 3, 3, 3, 3, 3, 3, 3, 3, 3, 3, 3, 3, 3, 3, 3, 3, 3, 3, 3, 3, 3, 3, 3, 3, 3, 3, 3, 3, 3, 3, 3, 3, 3, 3, 3, 3, 3, 3, 3, 3, 3, 3, 3, 3, 3, 3, 3, 3, 3, 3, 3, 3, 3, 3, 3, 3, 3, 3, 3, 3, 3, 3, 3, 3, 3, 3, 3, 3, 3, 3, 3, 3, 3, 3, 3, 3, 2, 2, 2, 2, 2, 2, 2, 2, 2, 2, 2, 2, 2, 2, 2, 2, 2, 2, 2, 2, 2, 2, 2, 2, 2, 2, 2])
_k = set([(0, 1), (0, 2), (0, 22), (1, 3), (1, 23), (2, 4), (3, 5), (4, 6), (5, 7), (6, 7), (6, 8), (7, 9), (8, 10), (9, 11), (10, 12), (11, 13), (12, 13), (12, 14), (13, 15), (14, 16), (15, 17), (16, 18), (17, 19), (18, 19), (18, 20), (19, 21), (20, 22), (21, 23), (24, 25), (24, 26), (24, 42), (25, 27), (25, 43), (26, 27), (26, 28), (27, 29), (28, 29), (28, 30), (29, 31), (30, 31), (30, 32), (31, 33), (32, 33), (32, 34), (33, 35), (34, 35), (34, 36), (35, 37), (36, 37), (36, 38), (37, 39), (38, 39), (38, 40), (39, 41), (40, 41), (40, 42), (41, 43), (42, 43), (47, 48), (48, 49), (49, 50), (53, 54), (54, 55), (55, 56), (59, 60), (60, 61), (61, 62), (65, 66), (66, 67), (67, 68), (71, 72), (72, 73), (73, 74), (77, 78), (78, 79), (79, 80), (83, 84), (84, 85), (85, 86), (89, 90), (90, 91), (91, 92), (95, 96), (96, 97), (97, 98), (101, 102), (102, 103), (103, 104), (107, 108), (107, 112), (107, 113), (108, 109), (108, 113), (109, 110), (109, 113), (110, 111), (110, 113), (111, 112), (111, 113), (112, 113), (114, 115), (114, 116), (114, 128), (115, 117), (115, 129), (116, 117), (116, 118), (117, 119), (118, 119), (118, 120), (119, 121), (120, 121), (120, 122), (121, 123), (122, 123), (122, 124), (123, 125), (124, 125), (124, 126), (125, 127), (126, 127), (126, 128), (127, 129), (128, 129), (131, 135), (131, 165), (131, 170), (132, 170), (132, 171), (133, 139), (133, 169), (133, 171), (135, 136), (135, 140), (136, 137), (137, 138), (138, 139), (139, 144), (140, 141), (140, 145), (141, 142), (142, 143), (143, 144), (144, 149), (145, 146), (145, 150), (146, 147), (147, 148), (148, 149), (149, 154), (150, 151), (150, 155), (151, 152), (152, 153), (153, 154), (154, 159), (155, 156), (155, 160), (156, 157), (157, 158), (158, 159), (159, 164), (160, 161), (160, 165), (161, 162), (162, 163), (163, 164), (164, 169), (165, 166), (166, 167), (167, 168), (168, 169), (173, 177), (173, 207), (173, 212), (174, 212), (174, 213), (175, 181), (175, 211), (175, 213), (177, 178), (177, 182), (178, 179), (179, 180), (180, 181), (181, 186), (182, 183), (182, 187), (183, 184), (184, 185), (185, 186), (186, 191), (187, 188), (187, 192), (188, 189), (189, 190), (190, 191), (191, 196), (192, 193), (192, 197), (193, 194), (194, 195), (195, 196), (196, 201), (197, 198), (197, 202), (198, 199), (199, 200), (200, 201), (201, 206), (202, 203), (202, 207), (203, 204), (204, 205), (205, 206), (206, 211), (207, 208), (208, 209), (209, 210), (210, 211), (214, 215), (214, 229), (214, 379), (215, 216), (216, 217), (217, 218), (218, 219), (219, 220), (220, 221), (221, 222), (222, 223), (223, 224), (224, 225), (225, 226), (226, 227), (227, 228), (228, 243), (228, 393), (229, 244), (243, 258), (244, 259), (258, 273), (259, 274), (273, 288), (274, 289), (288, 303), (289, 304), (303, 318), (304, 319), (318, 333), (319, 334), (333, 348), (334, 349), (348, 363), (349, 364), (363, 378), (364, 365), (364, 529), (365, 366), (366, 367), (367, 368), (368, 369), (369, 370), (370, 371), (371, 372), (372, 373), (373, 374), (374, 375), (375, 376), (376, 377), (377, 378), (378, 543), (379, 380), (379, 394), (380, 381), (381, 382), (382, 383), (383, 384), (384, 385), (385, 386), (386, 387), (387, 388), (388, 389), (389, 390), (390, 391), (391, 392), (392, 393), (393, 408), (394, 409), (408, 423), (409, 424), (423, 438), (424, 439), (438, 453), (439, 454), (453, 468), (454, 469), (468, 483), (469, 484), (483, 498), (484, 499), (498, 513), (499, 514), (513, 528), (514, 529), (528, 543), (529, 530), (530, 531), (531, 532), (532, 533), (533, 534), (534, 535), (535, 536), (536, 537), (537, 538), (538, 539), (539, 540), (540, 541), (541, 542), (542, 543), (544, 545), (544, 546), (544, 548), (545, 547), (545, 549), (546, 547), (546, 550), (547, 551), (548, 549), (548, 550), (549, 551), (550, 551), (552, 553), (552, 554), (552, 556), (553, 555), (553, 557), (554, 555), (554, 558), (555, 559), (556, 557), (556, 558), (557, 559), (558, 559), (560, 561), (560, 567), (560, 568), (561, 562), (561, 569), (562, 563), (562, 570), (563, 564), (563, 571), (564, 565), (564, 572), (565, 566), (565, 573), (566, 567), (566, 574), (567, 575), (568, 569), (568, 575), (569, 570), (570, 571), (571, 572), (572, 573), (573, 574), (574, 575), (576, 577), (576, 578), (576, 579), (577, 578), (577, 580), (578, 581), (579, 580), (579, 581), (580, 581)])
me_royal_banner.attributes.new('sharp_edge', 'BOOLEAN', 'EDGE').data.foreach_set('value', [ (min(e.vertices), max(e.vertices)) in _k for e in me_royal_banner.edges])
me_royal_banner.materials.append(mat_castle_trim_marble)
me_royal_banner.materials.append(mat_iron_dark_metal)
me_royal_banner.materials.append(mat_gold_metal)
me_royal_banner.materials.append(mat_fabric_blue_fabric)
me_royal_banner.update()

# ---- objects
ob_royal_banner = bpy.data.objects.new('royal_banner', me_royal_banner)

# ---- transforms, parenting, visibility, modifiers, constraints
ob_royal_banner.location = (0.0, 0.0, 0.0)

# ---- collection membership
scene.collection.objects.link(ob_royal_banner)

# ---- scene / render settings (as saved in the file)
scene.frame_start = 1; scene.frame_end = 250; scene.frame_set(1)
scene.render.engine = 'BLENDER_EEVEE_NEXT'
scene.render.resolution_x = 600
scene.render.resolution_y = 600
scene.render.bake_bias = 0.0
scene.render.bake_samples = 0
scene.render.compositor_device = 'GPU'
scene.eevee.taa_render_samples = 48
scene.eevee.use_volume_custom_range = False
scene.eevee.fast_gi_thickness_near = 0.1
scene.eevee.fast_gi_thickness_far = 0.0
scene.eevee.ray_tracing_options.screen_trace_thickness = 0.1
scene.view_settings.view_transform = 'Standard'
bpy.context.view_layer.update()

# ---- added for rendering (the .blend has no active camera): camera
cam_auto = bpy.data.cameras.new('AutoCamera')
cam_auto.lens = 50.0
cam_auto.sensor_width = 36.0
cam_auto.clip_end = 1000.0
ob_auto_camera = bpy.data.objects.new('AutoCamera', cam_auto)
scene.collection.objects.link(ob_auto_camera)
ob_auto_camera.location = (19.9233, -23.9079, 26.1386)
ob_auto_camera.rotation_euler = (1.09748, -7.21219e-08, 0.694738)
scene.camera = ob_auto_camera
bpy.context.view_layer.update()
